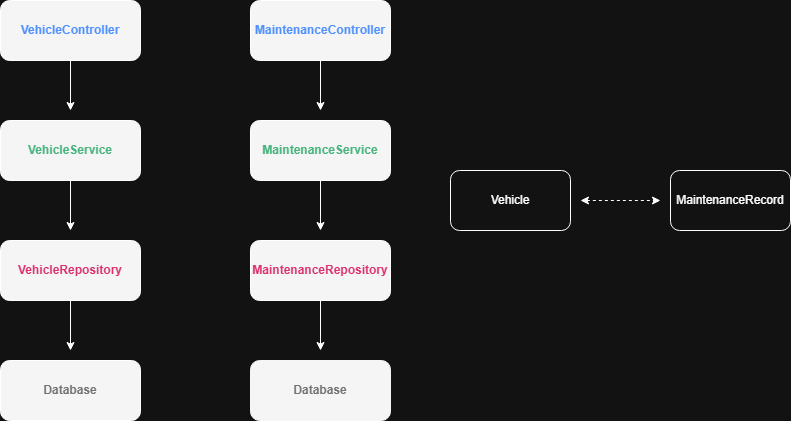

The diagram above was exported from draw.io. Its source (the exported page's mxGraphModel, read from the mxfile embedded in the PNG):
<mxGraphModel dx="922" dy="1296" grid="1" gridSize="10" guides="1" tooltips="1" connect="1" arrows="1" fold="1" page="1" pageScale="1" pageWidth="1100" pageHeight="850" math="0" shadow="0">
  <root>
    <mxCell id="0" />
    <mxCell id="1" parent="0" />
    <mxCell id="5Uz1ArHeR8ehRuuSm0CJ-12" edge="1" parent="1" source="5Uz1ArHeR8ehRuuSm0CJ-1" style="edgeStyle=orthogonalEdgeStyle;rounded=0;orthogonalLoop=1;jettySize=auto;html=1;exitX=0.5;exitY=1;exitDx=0;exitDy=0;">
      <mxGeometry relative="1" as="geometry">
        <mxPoint x="270" y="200" as="targetPoint" />
      </mxGeometry>
    </mxCell>
    <mxCell id="5Uz1ArHeR8ehRuuSm0CJ-1" parent="1" style="rounded=1;whiteSpace=wrap;html=1;fillColor=light-dark(#FFFFFF,#F5F5F5);" value="&lt;font style=&quot;color: light-dark(rgb(0, 0, 0), rgb(81, 145, 255));&quot;&gt;&lt;b&gt;VehicleController&lt;/b&gt;&lt;/font&gt;" vertex="1">
      <mxGeometry height="60" width="140" x="200" y="90" as="geometry" />
    </mxCell>
    <mxCell id="5Uz1ArHeR8ehRuuSm0CJ-14" edge="1" parent="1" source="5Uz1ArHeR8ehRuuSm0CJ-2" style="edgeStyle=orthogonalEdgeStyle;rounded=0;orthogonalLoop=1;jettySize=auto;html=1;exitX=0.5;exitY=1;exitDx=0;exitDy=0;">
      <mxGeometry relative="1" as="geometry">
        <mxPoint x="270" y="320" as="targetPoint" />
      </mxGeometry>
    </mxCell>
    <mxCell id="5Uz1ArHeR8ehRuuSm0CJ-2" parent="1" style="rounded=1;whiteSpace=wrap;html=1;fillColor=light-dark(#FFFFFF,#F5F5F5);" value="&lt;font style=&quot;color: light-dark(rgb(0, 0, 0), rgb(71, 179, 125));&quot;&gt;&lt;b style=&quot;&quot;&gt;VehicleService&lt;/b&gt;&lt;/font&gt;" vertex="1">
      <mxGeometry height="60" width="140" x="200" y="210" as="geometry" />
    </mxCell>
    <mxCell id="5Uz1ArHeR8ehRuuSm0CJ-16" edge="1" parent="1" source="5Uz1ArHeR8ehRuuSm0CJ-3" style="edgeStyle=orthogonalEdgeStyle;rounded=0;orthogonalLoop=1;jettySize=auto;html=1;exitX=0.5;exitY=1;exitDx=0;exitDy=0;">
      <mxGeometry relative="1" as="geometry">
        <mxPoint x="270" y="440" as="targetPoint" />
      </mxGeometry>
    </mxCell>
    <mxCell id="5Uz1ArHeR8ehRuuSm0CJ-3" parent="1" style="rounded=1;whiteSpace=wrap;html=1;fillColor=light-dark(#FFFFFF,#F5F5F5);" value="&lt;font style=&quot;color: light-dark(rgb(0, 0, 0), rgb(219, 47, 110));&quot;&gt;&lt;b style=&quot;&quot;&gt;VehicleRepository&lt;/b&gt;&lt;/font&gt;" vertex="1">
      <mxGeometry height="60" width="140" x="200" y="330" as="geometry" />
    </mxCell>
    <mxCell id="5Uz1ArHeR8ehRuuSm0CJ-4" parent="1" style="rounded=1;whiteSpace=wrap;html=1;fillColor=light-dark(#FFFFFF,#F5F5F5);" value="&lt;font style=&quot;color: light-dark(rgb(0, 0, 0), rgb(115, 115, 115));&quot;&gt;&lt;b&gt;Database&lt;/b&gt;&lt;/font&gt;" vertex="1">
      <mxGeometry height="60" width="140" x="200" y="450" as="geometry" />
    </mxCell>
    <mxCell id="5Uz1ArHeR8ehRuuSm0CJ-13" edge="1" parent="1" source="5Uz1ArHeR8ehRuuSm0CJ-6" style="edgeStyle=orthogonalEdgeStyle;rounded=0;orthogonalLoop=1;jettySize=auto;html=1;exitX=0.5;exitY=1;exitDx=0;exitDy=0;">
      <mxGeometry relative="1" as="geometry">
        <mxPoint x="520" y="200" as="targetPoint" />
      </mxGeometry>
    </mxCell>
    <mxCell id="5Uz1ArHeR8ehRuuSm0CJ-6" parent="1" style="rounded=1;whiteSpace=wrap;html=1;fillColor=light-dark(#FFFFFF,#F5F5F5);" value="&lt;font style=&quot;color: light-dark(rgb(0, 0, 0), rgb(81, 145, 255));&quot;&gt;&lt;b&gt;MaintenanceController&lt;/b&gt;&lt;/font&gt;" vertex="1">
      <mxGeometry height="60" width="140" x="450" y="90" as="geometry" />
    </mxCell>
    <mxCell id="5Uz1ArHeR8ehRuuSm0CJ-15" edge="1" parent="1" source="5Uz1ArHeR8ehRuuSm0CJ-7" style="edgeStyle=orthogonalEdgeStyle;rounded=0;orthogonalLoop=1;jettySize=auto;html=1;exitX=0.5;exitY=1;exitDx=0;exitDy=0;">
      <mxGeometry relative="1" as="geometry">
        <mxPoint x="520" y="320" as="targetPoint" />
      </mxGeometry>
    </mxCell>
    <mxCell id="5Uz1ArHeR8ehRuuSm0CJ-7" parent="1" style="rounded=1;whiteSpace=wrap;html=1;fillColor=light-dark(#FFFFFF,#F5F5F5);" value="&lt;font style=&quot;color: light-dark(rgb(0, 0, 0), rgb(71, 179, 125));&quot;&gt;&lt;b style=&quot;&quot;&gt;MaintenanceService&lt;/b&gt;&lt;/font&gt;" vertex="1">
      <mxGeometry height="60" width="140" x="450" y="210" as="geometry" />
    </mxCell>
    <mxCell id="5Uz1ArHeR8ehRuuSm0CJ-17" edge="1" parent="1" source="5Uz1ArHeR8ehRuuSm0CJ-8" style="edgeStyle=orthogonalEdgeStyle;rounded=0;orthogonalLoop=1;jettySize=auto;html=1;exitX=0.5;exitY=1;exitDx=0;exitDy=0;">
      <mxGeometry relative="1" as="geometry">
        <mxPoint x="520" y="440" as="targetPoint" />
      </mxGeometry>
    </mxCell>
    <mxCell id="5Uz1ArHeR8ehRuuSm0CJ-8" parent="1" style="rounded=1;whiteSpace=wrap;html=1;fillColor=light-dark(#FFFFFF,#F5F5F5);" value="&lt;font style=&quot;color: light-dark(rgb(0, 0, 0), rgb(219, 47, 110));&quot;&gt;&lt;b style=&quot;&quot;&gt;MaintenanceRepository&lt;/b&gt;&lt;/font&gt;" vertex="1">
      <mxGeometry height="60" width="140" x="450" y="330" as="geometry" />
    </mxCell>
    <mxCell id="5Uz1ArHeR8ehRuuSm0CJ-9" parent="1" style="rounded=1;whiteSpace=wrap;html=1;strokeColor=light-dark(#000000,#F5F5F5);fillColor=light-dark(#FFFFFF,#F5F5F5);" value="&lt;font style=&quot;color: light-dark(rgb(0, 0, 0), rgb(115, 115, 115));&quot;&gt;&lt;b&gt;Database&lt;/b&gt;&lt;/font&gt;" vertex="1">
      <mxGeometry height="60" width="140" x="450" y="450" as="geometry" />
    </mxCell>
    <mxCell id="5Uz1ArHeR8ehRuuSm0CJ-10" parent="1" style="rounded=1;whiteSpace=wrap;html=1;" value="Vehicle" vertex="1">
      <mxGeometry height="60" width="120" x="650" y="260" as="geometry" />
    </mxCell>
    <mxCell id="5Uz1ArHeR8ehRuuSm0CJ-11" parent="1" style="rounded=1;whiteSpace=wrap;html=1;" value="MaintenanceRecord" vertex="1">
      <mxGeometry height="60" width="120" x="870" y="260" as="geometry" />
    </mxCell>
    <mxCell id="5Uz1ArHeR8ehRuuSm0CJ-21" edge="1" parent="1" style="html=1;labelBackgroundColor=#ffffff;startArrow=classic;startFill=1;startSize=6;endArrow=classic;endFill=1;endSize=6;jettySize=auto;orthogonalLoop=1;strokeWidth=1;dashed=1;fontSize=14;rounded=0;" value="">
      <mxGeometry height="60" relative="1" width="60" as="geometry">
        <Array as="points" />
        <mxPoint x="780" y="290" as="sourcePoint" />
        <mxPoint x="860" y="290" as="targetPoint" />
      </mxGeometry>
    </mxCell>
  </root>
</mxGraphModel>